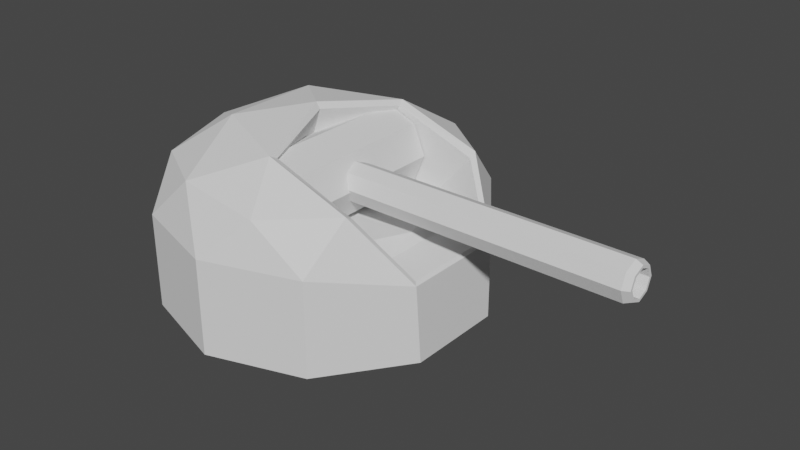 # Source: TankMG.blend  (saved by Blender 2.80.75; exported with 4.5.12 LTS)
import bpy
from mathutils import Matrix  # noqa: F401  (used for matrix-valued properties, if any)

bpy.ops.wm.read_factory_settings(use_empty=True)
scene = bpy.context.scene
scene.name = 'Scene'

# ---- collections
col_collection = bpy.data.collections.new('Collection'); scene.collection.children.link(col_collection)

# ---- world
world_world = bpy.data.worlds.new('World'); scene.world = world_world
world_world.use_nodes = True; world_world.node_tree.nodes.clear()
_N = world_world.node_tree.nodes; _L = world_world.node_tree.links
n0 = _N.new('ShaderNodeOutputWorld'); n0.name = 'World Output'; n0.location = (300, 300)
n1 = _N.new('ShaderNodeBackground'); n1.name = 'Background'; n1.location = (10, 300)
n1.inputs[0].default_value = (0.05088, 0.05088, 0.05088, 1.0)
_L.new(n1.outputs[0], n0.inputs[0])
n0.is_active_output = True
world_world.color = (0.05088, 0.05088, 0.05088)
world_world.use_sun_shadow = False
world_world.sun_shadow_jitter_overblur = 0.0

# ---- meshes
me_icosphere = bpy.data.meshes.new('Icosphere')
me_icosphere.from_pydata([(0.6968, -0.309, -0.06097), (-0.2543, -8.266e-16, -0.1003), (0.2715, -8.266e-16, -0.04764), (0.4339, 0.5, 0.001925), (0.6402, -8.266e-16, -0.01908), (0.6968, 0.309, -0.06097), (0.2764, -0.8506, 0.2642), (-0.7236, -0.5257, 0.2642), (-0.7236, 0.5257, 0.2642), (0.2764, 0.8506, 0.2642), (0.0, 1.0, -0.5848), (0.5878, 0.809, -0.5848), (-0.9511, 0.309, -0.5848), (-0.5878, 0.809, -0.5848), (-0.5878, -0.809, -0.5848), (-0.9511, -0.309, -0.5848), (0.5878, -0.809, -0.5848), (0.0, -1.0, -0.5848), (0.9511, 0.309, -0.5848), (0.9511, -0.309, -0.5848), (0.0, -1.0, 0.004832), (0.5878, -0.809, 0.004832), (-0.9511, -0.309, 0.004832), (-0.5878, -0.809, 0.004832), (-0.5878, 0.809, 0.004832), (-0.9511, 0.309, 0.004832), (0.5878, 0.809, 0.004832), (0.0, 1.0, 0.004832), (-0.2629, -0.809, 0.3098), (-0.8506, 0.0, 0.3098), (-0.2629, 0.809, 0.3098), (-0.4253, -0.309, 0.4982), (-0.4253, 0.309, 0.4982), (0.4339, -0.5, 0.001925), (-0.0918, -0.5, -0.05976), (-0.0918, 0.5, -0.05976), (-0.03504, -1.139e-16, 0.5341), (-0.06234, -1.863e-09, 0.5722), (0.9356, -0.3304, -0.1087), (0.9122, -0.3091, -0.09568), (0.9124, 0.31, -0.09583), (0.9356, 0.3304, -0.1087), (0.6517, -0.5471, 0.2847), (0.6519, -0.5, 0.2573), (0.6519, 0.5, 0.2573), (0.6517, 0.5471, 0.2847), (0.1156, -0.545, 0.4703), (0.1271, -0.5, 0.4465), (0.1269, 0.5001, 0.4466), (0.1156, 0.545, 0.4703)], [], [(44, 48, 35, 3), (7, 28, 31), (8, 29, 32), (49, 30, 32), (6, 42, 46), (28, 6, 46), (48, 36, 1, 35), (30, 8, 32), (49, 32, 37), (32, 29, 31), (29, 7, 31), (32, 31, 37), (9, 30, 49), (31, 28, 46), (26, 9, 45), (41, 26, 45), (31, 46, 37), (39, 40, 5, 0), (26, 41, 18, 11), (45, 9, 49), (27, 30, 9), (27, 24, 30), (24, 8, 30), (25, 29, 8), (25, 22, 29), (22, 7, 29), (23, 28, 7), (23, 20, 28), (20, 6, 28), (47, 43, 33, 34), (40, 44, 3, 5), (38, 21, 16, 19), (26, 27, 9), (24, 25, 8), (22, 23, 7), (20, 21, 6), (0, 5, 4), (0, 4, 33), (41, 38, 19, 18), (5, 3, 4), (33, 4, 2), (34, 33, 2), (34, 2, 1), (2, 3, 35), (2, 35, 1), (4, 3, 2), (27, 26, 11, 10), (21, 42, 6), (25, 24, 13, 12), (23, 22, 15, 14), (24, 27, 10, 13), (21, 20, 17, 16), (22, 25, 12, 15), (20, 23, 14, 17), (43, 39, 0, 33), (21, 38, 42), (37, 46, 47, 36), (36, 48, 49, 37), (48, 44, 45, 49), (46, 42, 43, 47), (41, 45, 44, 40), (42, 38, 39, 43), (38, 41, 40, 39), (36, 47, 34, 1)])
_uv = me_icosphere.uv_layers.new(name='UVMap')
_uv.uv.foreach_set('vector', [0.5455, 0.3149, 0.5, 0.3936, 0.5, 0.3937, 0.5455, 0.3149, 1.0, 0.3149, 0.9091, 0.3149, 0.9545, 0.3937, 0.2727, 0.3149, 0.1818, 0.3149, 0.2273, 0.3937, 0.4046, 0.3829, 0.3636, 0.3149, 0.3182, 0.3937, 0.8182, 0.3149, 0.7383, 0.3108, 0.7847, 0.3907, 0.9091, 0.3149, 0.8182, 0.3149, 0.8678, 0.3825, 0.4091, 0.3936, 0.3636, 0.4724, 0.3636, 0.4724, 0.4091, 0.3937, 0.3636, 0.3149, 0.2727, 0.3149, 0.3182, 0.3937, 0.4046, 0.3825, 0.3182, 0.3937, 0.3549, 0.4685, 0.2273, 0.3937, 0.1818, 0.3149, 0.1364, 0.3937, 0.1818, 0.3149, 0.09091, 0.3149, 0.1364, 0.3937, 0.2273, 0.3937, 0.1364, 0.3937, 0.1818, 0.4608, 0.4545, 0.3149, 0.3636, 0.3149, 0.4049, 0.3825, 0.9545, 0.3937, 0.9091, 0.3149, 0.8681, 0.3829, 0.5, 0.2362, 0.4545, 0.3149, 0.5357, 0.3093, 0.5871, 0.2224, 0.5, 0.2362, 0.5367, 0.3085, 0.9545, 0.3937, 0.8681, 0.3825, 0.9178, 0.4685, 0.6818, 0.2362, 0.5908, 0.2362, 0.5909, 0.2362, 0.6818, 0.2362, 0.5, 0.2362, 0.587, 0.2362, 0.5909, 0.2362, 0.5, 0.2362, 0.5344, 0.3108, 0.4545, 0.3149, 0.4881, 0.3907, 0.4091, 0.2362, 0.3636, 0.3149, 0.4545, 0.3149, 0.4091, 0.2362, 0.3182, 0.2362, 0.3636, 0.3149, 0.3182, 0.2362, 0.2727, 0.3149, 0.3636, 0.3149, 0.2273, 0.2362, 0.1818, 0.3149, 0.2727, 0.3149, 0.2273, 0.2362, 0.1364, 0.2362, 0.1818, 0.3149, 0.1364, 0.2362, 0.09091, 0.3149, 0.1818, 0.3149, 0.9545, 0.2362, 0.9091, 0.3149, 1.0, 0.3149, 0.9545, 0.2362, 0.8636, 0.2362, 0.9091, 0.3149, 0.8636, 0.2362, 0.8182, 0.3149, 0.9091, 0.3149, 0.7727, 0.3936, 0.7273, 0.3149, 0.7273, 0.3149, 0.7727, 0.3937, 0.5909, 0.2362, 0.5455, 0.3149, 0.5455, 0.3149, 0.5909, 0.2362, 0.6857, 0.2362, 0.7727, 0.2362, 0.7727, 0.2362, 0.6818, 0.2362, 0.5, 0.2362, 0.4091, 0.2362, 0.4545, 0.3149, 0.3182, 0.2362, 0.2273, 0.2362, 0.2727, 0.3149, 0.1364, 0.2362, 0.04545, 0.2362, 0.09091, 0.3149, 0.8636, 0.2362, 0.7727, 0.2362, 0.8182, 0.3149, 0.6818, 0.2362, 0.5909, 0.2362, 0.6364, 0.3149, 0.6818, 0.2362, 0.6364, 0.3149, 0.7273, 0.3149, 0.5878, 0.2362, 0.685, 0.2362, 0.6818, 0.2362, 0.5909, 0.2362, 0.5909, 0.2362, 0.5455, 0.3149, 0.6364, 0.3149, 0.7273, 0.3149, 0.6364, 0.3149, 0.6818, 0.3937, 0.7727, 0.3937, 0.7273, 0.3149, 0.6818, 0.3937, 0.7727, 0.3937, 0.6818, 0.3937, 0.7273, 0.4724, 0.5909, 0.3937, 0.5455, 0.3149, 0.5, 0.3937, 0.5909, 0.3937, 0.5, 0.3937, 0.5455, 0.4724, 0.6364, 0.3149, 0.5455, 0.3149, 0.5909, 0.3937, 0.4091, 0.2362, 0.5, 0.2362, 0.5, 0.2362, 0.4091, 0.2362, 0.7727, 0.2362, 0.737, 0.3093, 0.8182, 0.3149, 0.2273, 0.2362, 0.3182, 0.2362, 0.3182, 0.2362, 0.2273, 0.2362, 0.04545, 0.2362, 0.1364, 0.2362, 0.1364, 0.2362, 0.04545, 0.2362, 0.3182, 0.2362, 0.4091, 0.2362, 0.4091, 0.2362, 0.3182, 0.2362, 0.7727, 0.2362, 0.8636, 0.2362, 0.8636, 0.2362, 0.7727, 0.2362, 0.1364, 0.2362, 0.2273, 0.2362, 0.2273, 0.2362, 0.1364, 0.2362, 0.8636, 0.2362, 0.9545, 0.2362, 0.9545, 0.2362, 0.8636, 0.2362, 0.7273, 0.3149, 0.6818, 0.2362, 0.6818, 0.2362, 0.7273, 0.3149, 0.7727, 0.2362, 0.6856, 0.2224, 0.736, 0.3085, 0.9178, 0.4685, 0.8681, 0.3825, 0.8636, 0.3936, 0.9091, 0.4724, 0.3636, 0.4724, 0.4091, 0.3936, 0.4046, 0.3825, 0.3549, 0.4685, 0.5, 0.3936, 0.5455, 0.3149, 0.5344, 0.3108, 0.4881, 0.3907, 0.7847, 0.3907, 0.7383, 0.3108, 0.7273, 0.3149, 0.7727, 0.3936, 0.5871, 0.2224, 0.5367, 0.3085, 0.5455, 0.3149, 0.5909, 0.2362, 0.736, 0.3085, 0.6856, 0.2224, 0.6818, 0.2362, 0.7273, 0.3149, 0.685, 0.2362, 0.5878, 0.2362, 0.5908, 0.2362, 0.6818, 0.2362, 0.9091, 0.4724, 0.8636, 0.3936, 0.8636, 0.3937, 0.9091, 0.4724])
me_icosphere.use_remesh_preserve_volume = False
me_icosphere.use_remesh_preserve_attributes = False
me_icosphere.use_mirror_vertex_groups = False
me_icosphere.update()
me_cylinder = bpy.data.meshes.new('Cylinder')
me_cylinder.from_pydata([(0.0005275, -0.5419, -0.2617), (0.0005275, 0.5393, -0.2617), (0.1856, -0.5419, -0.1851), (0.1856, 0.5393, -0.1851), (0.2623, -0.5419, -7.196e-09), (0.2623, 0.5393, 2.401e-08), (0.1856, -0.5419, 0.1851), (0.1856, 0.5393, 0.1851), (0.0005274, -0.5419, 0.2617), (0.0005274, 0.5393, 0.2617), (-0.1846, -0.5419, 0.1851), (-0.1846, 0.5393, 0.1851), (-0.2612, -0.5419, -2.28e-08), (-0.2612, 0.5393, 8.405e-09), (-0.1846, -0.5419, -0.1851), (-0.1846, 0.5393, -0.1851), (1.987, 0.09881, 0.01789), (1.987, 0.06973, -0.05231), (0.07397, 0.1181, 0.01789), (1.947, 0.1181, 0.01789), (0.07397, 0.08337, -0.06595), (1.947, 0.08337, -0.06595), (0.07397, -0.0004661, -0.1007), (1.947, -0.0004661, -0.1007), (0.07397, -0.0843, -0.06595), (1.947, -0.0843, -0.06595), (0.07397, -0.119, 0.01789), (1.947, -0.119, 0.01789), (0.07397, -0.0843, 0.1017), (1.947, -0.0843, 0.1017), (0.07397, -0.000466, 0.1365), (1.947, -0.000466, 0.1365), (0.07397, 0.08337, 0.1017), (1.947, 0.08337, 0.1017), (1.987, -0.000466, -0.08138), (1.987, -0.07066, -0.05231), (1.987, -0.09974, 0.01789), (1.987, -0.07066, 0.08809), (1.987, -0.000466, 0.1172), (1.987, 0.06973, 0.08809), (1.987, 0.08145, 0.01789), (1.987, 0.05746, 0.07582), (1.987, -0.000466, 0.09981), (1.987, -0.05839, 0.07582), (1.987, -0.08238, 0.01789), (1.987, -0.05839, -0.04003), (1.987, -0.000466, -0.06403), (1.987, 0.05746, -0.04003), (0.4059, 0.08145, 0.01789), (0.4059, 0.05746, 0.07582), (0.4059, -0.0004657, 0.09981), (0.4059, -0.05839, 0.07582), (0.4059, -0.08238, 0.01789), (0.4059, -0.05839, -0.04003), (0.4059, -0.0004657, -0.06403), (0.4059, 0.05746, -0.04003)], [], [(0, 1, 3, 2), (2, 3, 5, 4), (4, 5, 7, 6), (6, 7, 9, 8), (8, 9, 11, 10), (10, 11, 13, 12), (3, 1, 15, 13, 11, 9, 7, 5), (12, 13, 15, 14), (14, 15, 1, 0), (0, 2, 4, 6, 8, 10, 12, 14), (36, 35, 45, 44), (25, 23, 34, 35), (18, 19, 21, 20), (35, 34, 46, 45), (21, 19, 16, 17), (20, 21, 23, 22), (37, 36, 44, 43), (31, 29, 37, 38), (22, 23, 25, 24), (39, 38, 42, 41), (23, 21, 17, 34), (24, 25, 27, 26), (34, 17, 47, 46), (29, 27, 36, 37), (26, 27, 29, 28), (45, 46, 54, 53), (19, 33, 39, 16), (28, 29, 31, 30), (27, 25, 35, 36), (38, 37, 43, 42), (30, 31, 33, 32), (17, 16, 40, 47), (33, 31, 38, 39), (32, 33, 19, 18), (18, 20, 22, 24, 26, 28, 30, 32), (16, 39, 41, 40), (55, 48, 49, 50, 51, 52, 53, 54), (43, 44, 52, 51), (41, 42, 50, 49), (46, 47, 55, 54), (44, 45, 53, 52), (42, 43, 51, 50), (40, 41, 49, 48), (47, 40, 48, 55)])
_uv = me_cylinder.uv_layers.new(name='UVMap')
_uv.uv.foreach_set('vector', [1.0, 0.5, 1.0, 1.0, 0.875, 1.0, 0.875, 0.5, 0.875, 0.5, 0.875, 1.0, 0.75, 1.0, 0.75, 0.5, 0.75, 0.5, 0.75, 1.0, 0.625, 1.0, 0.625, 0.5, 0.625, 0.5, 0.625, 1.0, 0.5, 1.0, 0.5, 0.5, 0.5, 0.5, 0.5, 1.0, 0.375, 1.0, 0.375, 0.5, 0.375, 0.5, 0.375, 1.0, 0.25, 1.0, 0.25, 0.5, 0.4197, 0.4197, 0.25, 0.49, 0.08029, 0.4197, 0.01, 0.25, 0.08029, 0.08029, 0.25, 0.01, 0.4197, 0.08029, 0.49, 0.25, 0.25, 0.5, 0.25, 1.0, 0.125, 1.0, 0.125, 0.5, 0.125, 0.5, 0.125, 1.0, 0.0, 1.0, 0.0, 0.5, 0.75, 0.49, 0.9197, 0.4197, 0.99, 0.25, 0.9197, 0.08029, 0.75, 0.01, 0.5803, 0.08029, 0.51, 0.25, 0.5803, 0.4197, 0.5, 1.0, 0.625, 1.0, 0.625, 1.0, 0.5, 1.0, 0.625, 1.0, 0.75, 1.0, 0.75, 1.0, 0.625, 1.0, 1.0, 0.5, 1.0, 1.0, 0.875, 1.0, 0.875, 0.5, 0.625, 1.0, 0.75, 1.0, 0.75, 1.0, 0.625, 1.0, 0.875, 1.0, 1.0, 1.0, 1.0, 1.0, 0.875, 1.0, 0.875, 0.5, 0.875, 1.0, 0.75, 1.0, 0.75, 0.5, 0.375, 1.0, 0.5, 1.0, 0.5, 1.0, 0.375, 1.0, 0.25, 1.0, 0.375, 1.0, 0.375, 1.0, 0.25, 1.0, 0.75, 0.5, 0.75, 1.0, 0.625, 1.0, 0.625, 0.5, 0.125, 1.0, 0.25, 1.0, 0.25, 1.0, 0.125, 1.0, 0.75, 1.0, 0.875, 1.0, 0.875, 1.0, 0.75, 1.0, 0.625, 0.5, 0.625, 1.0, 0.5, 1.0, 0.5, 0.5, 0.75, 1.0, 0.875, 1.0, 0.875, 1.0, 0.75, 1.0, 0.375, 1.0, 0.5, 1.0, 0.5, 1.0, 0.375, 1.0, 0.5, 0.5, 0.5, 1.0, 0.375, 1.0, 0.375, 0.5, 0.625, 1.0, 0.75, 1.0, 0.75, 1.0, 0.625, 1.0, 0.0, 1.0, 0.125, 1.0, 0.125, 1.0, 0.0, 1.0, 0.375, 0.5, 0.375, 1.0, 0.25, 1.0, 0.25, 0.5, 0.5, 1.0, 0.625, 1.0, 0.625, 1.0, 0.5, 1.0, 0.25, 1.0, 0.375, 1.0, 0.375, 1.0, 0.25, 1.0, 0.25, 0.5, 0.25, 1.0, 0.125, 1.0, 0.125, 0.5, 0.875, 1.0, 1.0, 1.0, 1.0, 1.0, 0.875, 1.0, 0.125, 1.0, 0.25, 1.0, 0.25, 1.0, 0.125, 1.0, 0.125, 0.5, 0.125, 1.0, 0.0, 1.0, 0.0, 0.5, 0.75, 0.49, 0.9197, 0.4197, 0.99, 0.25, 0.9197, 0.08029, 0.75, 0.01, 0.5803, 0.08029, 0.51, 0.25, 0.5803, 0.4197, 0.0, 1.0, 0.125, 1.0, 0.125, 1.0, 0.0, 1.0, 0.4197, 0.4197, 0.25, 0.49, 0.08029, 0.4197, 0.01, 0.25, 0.08029, 0.08029, 0.25, 0.01, 0.4197, 0.08029, 0.49, 0.25, 0.375, 1.0, 0.5, 1.0, 0.5, 1.0, 0.375, 1.0, 0.125, 1.0, 0.25, 1.0, 0.25, 1.0, 0.125, 1.0, 0.75, 1.0, 0.875, 1.0, 0.875, 1.0, 0.75, 1.0, 0.5, 1.0, 0.625, 1.0, 0.625, 1.0, 0.5, 1.0, 0.25, 1.0, 0.375, 1.0, 0.375, 1.0, 0.25, 1.0, 0.0, 1.0, 0.125, 1.0, 0.125, 1.0, 0.0, 1.0, 0.875, 1.0, 1.0, 1.0, 1.0, 1.0, 0.875, 1.0])
me_cylinder.use_remesh_preserve_volume = False
me_cylinder.use_remesh_preserve_attributes = False
me_cylinder.use_mirror_vertex_groups = False
me_cylinder.update()

# ---- objects
ob_icosphere = bpy.data.objects.new('Icosphere', me_icosphere)
ob_cylinder = bpy.data.objects.new('Cylinder', me_cylinder)

# ---- transforms, parenting, visibility, modifiers, constraints
ob_icosphere.location = (0.0, 0.0, 0.0)
ob_icosphere.lineart.crease_threshold = 0.0
ob_cylinder.location = (0.06374, -0.04833, 0.1804)
ob_cylinder.lineart.crease_threshold = 0.0

# ---- collection membership
col_collection.objects.link(ob_icosphere)
col_collection.objects.link(ob_cylinder)

# ---- scene / render settings (as saved in the file)
scene.frame_start = 1; scene.frame_end = 250; scene.frame_set(14)
scene.render.engine = 'BLENDER_EEVEE_NEXT'
scene.cycles.use_denoising = False
scene.cycles.samples = 128
scene.cycles.sampling_pattern = 'TABULATED_SOBOL'
scene.cycles.use_adaptive_sampling = False
scene.cycles.use_light_tree = False
scene.view_settings.view_transform = 'Filmic'
bpy.context.view_layer.update()

# ---- added for rendering (the .blend has no active camera and no usable light): camera, sun
cam_auto = bpy.data.cameras.new('AutoCamera')
cam_auto.lens = 50.0
cam_auto.sensor_width = 36.0
cam_auto.clip_end = 1000.0
ob_auto_camera = bpy.data.objects.new('AutoCamera', cam_auto)
scene.collection.objects.link(ob_auto_camera)
ob_auto_camera.location = (4.05437, -4.20556, 2.7974)
ob_auto_camera.rotation_euler = (1.09748, -7.21219e-08, 0.694738)
scene.camera = ob_auto_camera
light_auto_sun = bpy.data.lights.new('AutoSun', 'SUN')
light_auto_sun.energy = 3.0
light_auto_sun.angle = 0.0523599
ob_auto_sun = bpy.data.objects.new('AutoSun', light_auto_sun)
scene.collection.objects.link(ob_auto_sun)
ob_auto_sun.rotation_euler = (0.872665, 0.174533, 0.523599)
bpy.context.view_layer.update()

